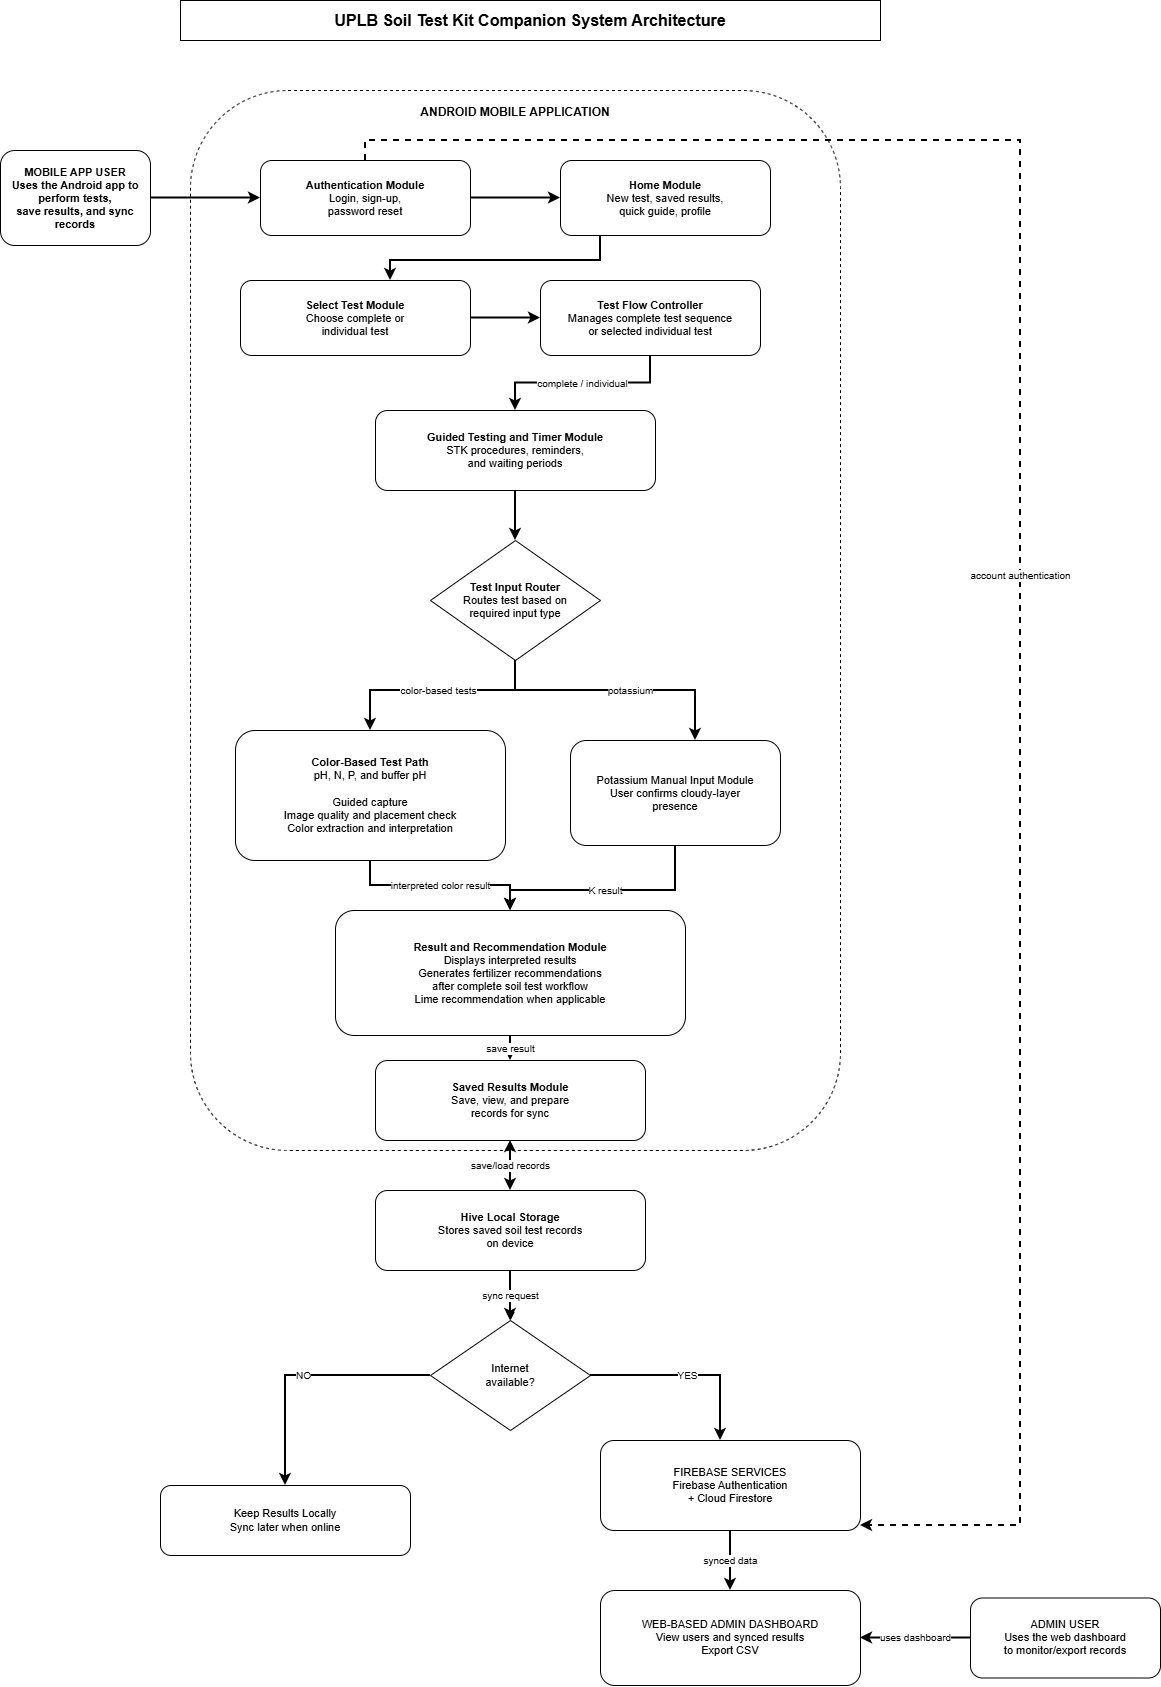

The diagram above was exported from draw.io. Its source (the exported page's mxGraphModel, read from the mxfile embedded in the PNG):
<mxGraphModel dx="936" dy="2360" grid="1" gridSize="10" guides="1" tooltips="1" connect="1" arrows="1" fold="1" page="1" pageScale="1" pageWidth="1240" pageHeight="1850" math="0" shadow="0">
  <root>
    <mxCell id="0" />
    <mxCell id="1" parent="0" />
    <mxCell id="title" parent="1" style="rounded=0;whiteSpace=wrap;html=1;align=center;verticalAlign=middle;fontSize=16;fontStyle=1;" value="UPLB Soil Test Kit Companion System Architecture" vertex="1">
      <mxGeometry height="40" width="700" x="220" y="-30" as="geometry" />
    </mxCell>
    <mxCell id="mobile_user" parent="1" style="rounded=1;whiteSpace=wrap;html=1;align=center;verticalAlign=middle;fontSize=11;fontStyle=1;" value="MOBILE APP USER&#10;Uses the Android app to perform tests,&#10;save results, and sync records" vertex="1">
      <mxGeometry height="95" width="150" x="40" y="120" as="geometry" />
    </mxCell>
    <mxCell id="android_container" parent="1" style="rounded=1;whiteSpace=wrap;html=1;dashed=1;fontStyle=1;verticalAlign=top;spacingTop=8;" value="ANDROID MOBILE APPLICATION" vertex="1">
      <mxGeometry height="1060" width="650" x="230" y="60" as="geometry" />
    </mxCell>
    <mxCell id="auth" parent="1" style="rounded=1;whiteSpace=wrap;html=1;align=center;verticalAlign=middle;fontSize=11;" value="&lt;b&gt;Authentication Module&lt;br&gt;&lt;/b&gt;Login, sign-up,&lt;br&gt;password reset" vertex="1">
      <mxGeometry height="75" width="210" x="300" y="130" as="geometry" />
    </mxCell>
    <mxCell id="home" parent="1" style="rounded=1;whiteSpace=wrap;html=1;align=center;verticalAlign=middle;fontSize=11;" value="&lt;b&gt;Home Module&lt;/b&gt;&lt;br&gt;New test, saved results,&lt;br&gt;quick guide, profile" vertex="1">
      <mxGeometry height="75" width="210" x="600" y="130" as="geometry" />
    </mxCell>
    <mxCell id="select_test" parent="1" style="rounded=1;whiteSpace=wrap;html=1;align=center;verticalAlign=middle;fontSize=11;" value="&lt;b&gt;Select Test Module&lt;br&gt;&lt;/b&gt;Choose complete or&lt;br&gt;individual test" vertex="1">
      <mxGeometry height="75" width="230" x="280" y="250" as="geometry" />
    </mxCell>
    <mxCell id="flow_controller" parent="1" style="rounded=1;whiteSpace=wrap;html=1;align=center;verticalAlign=middle;fontSize=11;" value="&lt;b&gt;Test Flow Controller&lt;br&gt;&lt;/b&gt;Manages complete test sequence&lt;br&gt;or selected individual test" vertex="1">
      <mxGeometry height="75" width="220" x="580" y="250" as="geometry" />
    </mxCell>
    <mxCell id="guided_timer" parent="1" style="rounded=1;whiteSpace=wrap;html=1;align=center;verticalAlign=middle;fontSize=11;" value="&lt;b&gt;Guided Testing and Timer Module&lt;/b&gt;&lt;br&gt;STK procedures, reminders,&lt;br&gt;and waiting periods" vertex="1">
      <mxGeometry height="80" width="280" x="415" y="380" as="geometry" />
    </mxCell>
    <mxCell id="router" parent="1" style="rhombus;whiteSpace=wrap;html=1;align=center;verticalAlign=middle;fontSize=11;" value="&lt;b&gt;Test Input Router&lt;br&gt;&lt;/b&gt;Routes test based on&lt;br&gt;required input type" vertex="1">
      <mxGeometry height="120" width="170" x="470" y="510" as="geometry" />
    </mxCell>
    <mxCell id="color_path" parent="1" style="rounded=1;whiteSpace=wrap;html=1;align=center;verticalAlign=middle;fontSize=11;" value="&lt;b&gt;Color-Based Test Path&lt;br&gt;&lt;/b&gt;pH, N, P, and buffer pH&lt;br&gt;&lt;br&gt;Guided capture&lt;br&gt;Image quality and placement check&lt;br&gt;Color extraction and interpretation" vertex="1">
      <mxGeometry height="130" width="270" x="275" y="700" as="geometry" />
    </mxCell>
    <mxCell id="potassium" parent="1" style="rounded=1;whiteSpace=wrap;html=1;align=center;verticalAlign=middle;fontSize=11;" value="Potassium Manual Input Module&#10;User confirms cloudy-layer&#10;presence" vertex="1">
      <mxGeometry height="105" width="210" x="610" y="710" as="geometry" />
    </mxCell>
    <mxCell id="result_reco" parent="1" style="rounded=1;whiteSpace=wrap;html=1;align=center;verticalAlign=middle;fontSize=11;" value="&lt;b&gt;Result and Recommendation Module&lt;/b&gt;&lt;br&gt;Displays interpreted results&lt;br&gt;Generates fertilizer recommendations&lt;br&gt;after complete soil test workflow&lt;br&gt;Lime recommendation when applicable" vertex="1">
      <mxGeometry height="125" width="350" x="375" y="880" as="geometry" />
    </mxCell>
    <mxCell id="saved_results" parent="1" style="rounded=1;whiteSpace=wrap;html=1;align=center;verticalAlign=middle;fontSize=11;" value="&lt;b&gt;Saved Results Module&lt;/b&gt;&lt;br&gt;Save, view, and prepare&lt;br&gt;records for sync" vertex="1">
      <mxGeometry height="80" width="270" x="415" y="1030" as="geometry" />
    </mxCell>
    <mxCell id="5-aprxeV1jYOJVCKXRRb-1" edge="1" parent="1" source="hive" style="edgeStyle=orthogonalEdgeStyle;rounded=0;orthogonalLoop=1;jettySize=auto;html=1;" target="internet" value="">
      <mxGeometry relative="1" as="geometry" />
    </mxCell>
    <mxCell id="hive" parent="1" style="rounded=1;whiteSpace=wrap;html=1;align=center;verticalAlign=middle;fontSize=11;" value="&lt;b&gt;Hive Local Storage&lt;/b&gt;&lt;br&gt;Stores saved soil test records&lt;br&gt;on device" vertex="1">
      <mxGeometry height="80" width="270" x="415" y="1160" as="geometry" />
    </mxCell>
    <mxCell id="internet" parent="1" style="rhombus;whiteSpace=wrap;html=1;align=center;verticalAlign=middle;fontSize=11;" value="Internet&#10;available?" vertex="1">
      <mxGeometry height="110" width="160" x="470" y="1290" as="geometry" />
    </mxCell>
    <mxCell id="keep_local" parent="1" style="rounded=1;whiteSpace=wrap;html=1;align=center;verticalAlign=middle;fontSize=11;" value="Keep Results Locally&#10;Sync later when online" vertex="1">
      <mxGeometry height="70" width="250" x="200" y="1455" as="geometry" />
    </mxCell>
    <mxCell id="firebase" parent="1" style="rounded=1;whiteSpace=wrap;html=1;align=center;verticalAlign=middle;fontSize=11;" value="FIREBASE SERVICES&#10;Firebase Authentication&#10;+ Cloud Firestore" vertex="1">
      <mxGeometry height="90" width="260" x="640" y="1410" as="geometry" />
    </mxCell>
    <mxCell id="admin_dash" parent="1" style="rounded=1;whiteSpace=wrap;html=1;align=center;verticalAlign=middle;fontSize=11;" value="WEB-BASED ADMIN DASHBOARD&#10;View users and synced results&#10;Export CSV" vertex="1">
      <mxGeometry height="95" width="260" x="640" y="1560" as="geometry" />
    </mxCell>
    <mxCell id="admin_user" parent="1" style="rounded=1;whiteSpace=wrap;html=1;align=center;verticalAlign=middle;fontSize=11;" value="ADMIN USER&#10;Uses the web dashboard&#10;to monitor/export records" vertex="1">
      <mxGeometry height="80" width="190" x="1010" y="1567.5" as="geometry" />
    </mxCell>
    <mxCell id="e_user_auth" edge="1" parent="1" source="mobile_user" style="endArrow=classic;html=1;rounded=0;strokeWidth=2;fontSize=10;edgeStyle=orthogonalEdgeStyle;" target="auth">
      <mxGeometry relative="1" as="geometry" />
    </mxCell>
    <mxCell id="e_auth_home" edge="1" parent="1" source="auth" style="endArrow=classic;html=1;rounded=0;strokeWidth=2;fontSize=10;edgeStyle=orthogonalEdgeStyle;" target="home">
      <mxGeometry relative="1" as="geometry" />
    </mxCell>
    <mxCell id="e_home_select" edge="1" parent="1" source="home" style="endArrow=classic;html=1;rounded=0;strokeWidth=2;fontSize=10;edgeStyle=orthogonalEdgeStyle;" target="select_test">
      <mxGeometry relative="1" as="geometry">
        <Array as="points">
          <mxPoint x="640" y="230" />
          <mxPoint x="430" y="230" />
        </Array>
      </mxGeometry>
    </mxCell>
    <mxCell id="e_select_flow" edge="1" parent="1" source="select_test" style="endArrow=classic;html=1;rounded=0;strokeWidth=2;fontSize=10;edgeStyle=orthogonalEdgeStyle;" target="flow_controller">
      <mxGeometry relative="1" as="geometry" />
    </mxCell>
    <mxCell id="e_flow_guided" edge="1" parent="1" source="flow_controller" style="endArrow=classic;html=1;rounded=0;strokeWidth=2;fontSize=10;edgeStyle=orthogonalEdgeStyle;" target="guided_timer" value="complete / individual">
      <mxGeometry relative="1" as="geometry" />
    </mxCell>
    <mxCell id="e_guided_router" edge="1" parent="1" source="guided_timer" style="endArrow=classic;html=1;rounded=0;strokeWidth=2;fontSize=10;edgeStyle=orthogonalEdgeStyle;" target="router">
      <mxGeometry relative="1" as="geometry" />
    </mxCell>
    <mxCell id="e_router_color" edge="1" parent="1" source="router" style="endArrow=classic;html=1;rounded=0;strokeWidth=2;fontSize=10;edgeStyle=orthogonalEdgeStyle;" target="color_path" value="color-based tests">
      <mxGeometry relative="1" as="geometry">
        <Array as="points">
          <mxPoint x="555" y="660" />
          <mxPoint x="410" y="660" />
        </Array>
      </mxGeometry>
    </mxCell>
    <mxCell id="e_router_k" edge="1" parent="1" style="endArrow=classic;html=1;rounded=0;strokeWidth=2;fontSize=10;edgeStyle=orthogonalEdgeStyle;" value="potassium">
      <mxGeometry relative="1" as="geometry">
        <mxPoint x="554.96" y="659.9999999999998" as="sourcePoint" />
        <mxPoint x="735" y="710" as="targetPoint" />
      </mxGeometry>
    </mxCell>
    <mxCell id="e_color_result" edge="1" parent="1" source="color_path" style="endArrow=classic;html=1;rounded=0;strokeWidth=2;fontSize=10;edgeStyle=orthogonalEdgeStyle;" target="result_reco" value="interpreted color result">
      <mxGeometry relative="1" as="geometry" />
    </mxCell>
    <mxCell id="e_k_result" edge="1" parent="1" source="potassium" style="endArrow=classic;html=1;rounded=0;strokeWidth=2;fontSize=10;edgeStyle=orthogonalEdgeStyle;" target="result_reco" value="K result">
      <mxGeometry relative="1" as="geometry">
        <Array as="points">
          <mxPoint x="715" y="860" />
          <mxPoint x="550" y="860" />
        </Array>
      </mxGeometry>
    </mxCell>
    <mxCell id="e_result_saved" edge="1" parent="1" source="result_reco" style="endArrow=classic;html=1;rounded=0;strokeWidth=2;fontSize=10;edgeStyle=orthogonalEdgeStyle;" target="saved_results" value="save result">
      <mxGeometry relative="1" as="geometry" />
    </mxCell>
    <mxCell id="e_saved_hive" edge="1" parent="1" source="saved_results" style="startArrow=classic;endArrow=classic;html=1;rounded=0;strokeWidth=2;fontSize=10;edgeStyle=orthogonalEdgeStyle;" target="hive" value="save/load records">
      <mxGeometry relative="1" as="geometry" />
    </mxCell>
    <mxCell id="e_hive_internet" edge="1" parent="1" source="hive" style="endArrow=classic;html=1;rounded=0;strokeWidth=2;fontSize=10;edgeStyle=orthogonalEdgeStyle;" target="internet" value="sync request">
      <mxGeometry relative="1" as="geometry" />
    </mxCell>
    <mxCell id="e_internet_keep" edge="1" parent="1" source="internet" style="endArrow=classic;html=1;rounded=0;strokeWidth=2;fontSize=10;edgeStyle=orthogonalEdgeStyle;" target="keep_local" value="NO">
      <mxGeometry relative="1" as="geometry" />
    </mxCell>
    <mxCell id="e_internet_firebase" edge="1" parent="1" source="internet" style="endArrow=classic;html=1;rounded=0;strokeWidth=2;fontSize=10;edgeStyle=orthogonalEdgeStyle;" target="firebase" value="YES">
      <mxGeometry relative="1" as="geometry">
        <Array as="points">
          <mxPoint x="760" y="1345" />
        </Array>
      </mxGeometry>
    </mxCell>
    <mxCell id="e_firebase_dash" edge="1" parent="1" source="firebase" style="endArrow=classic;html=1;rounded=0;strokeWidth=2;fontSize=10;edgeStyle=orthogonalEdgeStyle;exitX=0.5;exitY=1;exitDx=0;exitDy=0;" target="admin_dash" value="synced data">
      <mxGeometry relative="1" as="geometry">
        <mxPoint x="770" y="1540" as="sourcePoint" />
      </mxGeometry>
    </mxCell>
    <mxCell id="e_admin_dash" edge="1" parent="1" source="admin_user" style="endArrow=classic;html=1;rounded=0;strokeWidth=2;fontSize=10;edgeStyle=orthogonalEdgeStyle;" target="admin_dash" value="uses dashboard">
      <mxGeometry relative="1" as="geometry" />
    </mxCell>
    <mxCell id="e_auth_firebase" edge="1" parent="1" source="auth" style="endArrow=classic;html=1;rounded=0;strokeWidth=2;fontSize=10;dashed=1;edgeStyle=orthogonalEdgeStyle;" target="firebase" value="account authentication">
      <mxGeometry relative="1" as="geometry">
        <Array as="points">
          <mxPoint x="405" y="110" />
          <mxPoint x="1060" y="110" />
          <mxPoint x="1060" y="1495" />
        </Array>
      </mxGeometry>
    </mxCell>
  </root>
</mxGraphModel>